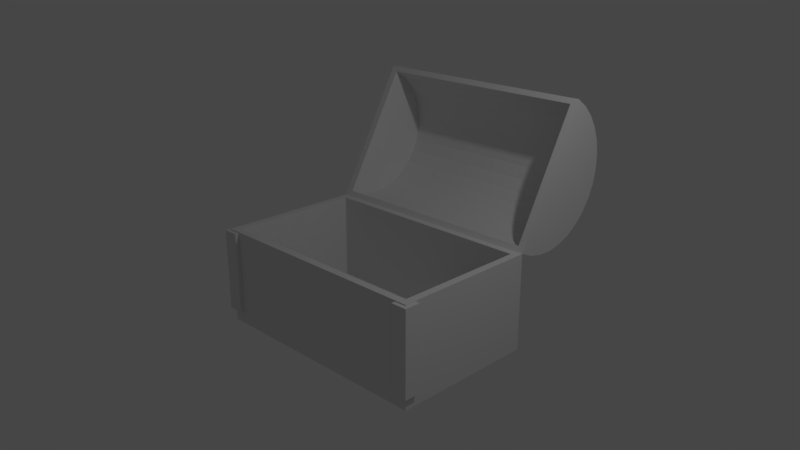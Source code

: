 # Source: treasurechest.blend  (saved by Blender 2.79.0; exported with 4.5.12 LTS)
import bpy
from mathutils import Matrix  # noqa: F401  (used for matrix-valued properties, if any)

bpy.ops.wm.read_factory_settings(use_empty=True)
scene = bpy.context.scene
scene.name = 'Scene'

# ---- collections
col_collection_1 = bpy.data.collections.new('Collection 1'); scene.collection.children.link(col_collection_1)

# ---- materials (node trees are filled in below, after node groups)
mat_material = bpy.data.materials.new('Material')
mat_material.alpha_threshold = 0.0
mat_material.roughness = 0.5
mat_material.line_color = (0.0, 0.0, 0.0, 1.0)

# ---- material node trees

# ---- world
world_world = bpy.data.worlds.new('World'); scene.world = world_world
world_world.color = (0.05088, 0.05088, 0.05088)
world_world.use_sun_shadow = False
world_world.sun_shadow_jitter_overblur = 0.0
world_world.cycles.sampling_method = 'MANUAL'

# ---- cameras
cam_camera = bpy.data.cameras.new('Camera')
cam_camera.clip_end = 100.0
cam_camera.lens = 35.0
cam_camera.sensor_width = 32.0
cam_camera.sensor_height = 18.0
cam_camera.ortho_scale = 7.314
cam_camera.dof.focus_distance = 0.0

# ---- lights
light_lamp = bpy.data.lights.new('Lamp', 'POINT')
light_lamp.transmission_factor = 0.0
light_lamp.cutoff_distance = 30.0
light_lamp.energy = 100.0
light_lamp.shadow_buffer_clip_start = 1.001
light_lamp.shadow_soft_size = 0.1
light_lamp.shadow_maximum_resolution = 0.006
light_lamp.use_absolute_resolution = True

# ---- meshes
me_cube_002 = bpy.data.meshes.new('Cube.002')
me_cube_002.from_pydata([(-0.108, 0.108, -0.557), (-0.108, 0.108, 0.557), (0.108, -0.108, -0.557), (0.108, -0.108, 0.557), (0.108, 0.108, -0.557), (0.108, 0.108, 0.557), (0.0, 0.108, -0.557), (0.0, 0.108, 0.557), (0.0, -0.108, -0.557), (0.0, -0.108, 0.557), (-0.108, 0.0, -0.557), (-0.108, 0.0, 0.557), (0.108, 0.0, -0.557), (0.108, 0.0, 0.557), (0.0, 0.0, 0.557), (0.0, 0.0, -0.557)], [], [(10, 11, 1, 0), (6, 7, 5, 4), (12, 13, 3, 2), (15, 12, 2, 8), (13, 14, 9, 3), (2, 3, 9, 8), (0, 1, 7, 6), (0, 6, 15, 10), (5, 7, 14, 13), (7, 1, 11, 14), (6, 4, 12, 15), (4, 5, 13, 12)])
me_cube_002.use_remesh_preserve_volume = False
me_cube_002.use_remesh_preserve_attributes = False
me_cube_002.use_mirror_vertex_groups = False
me_cube_002.update()
me_cube_001 = bpy.data.meshes.new('Cube.001')
me_cube_001.from_pydata([(-0.108, 0.108, -0.557), (-0.108, 0.108, 0.557), (0.108, -0.108, -0.557), (0.108, -0.108, 0.557), (0.108, 0.108, -0.557), (0.108, 0.108, 0.557), (0.0, 0.108, -0.557), (0.0, 0.108, 0.557), (0.0, -0.108, -0.557), (0.0, -0.108, 0.557), (-0.108, 0.0, -0.557), (-0.108, 0.0, 0.557), (0.108, 0.0, -0.557), (0.108, 0.0, 0.557), (0.0, 0.0, 0.557), (0.0, 0.0, -0.557)], [], [(10, 11, 1, 0), (6, 7, 5, 4), (12, 13, 3, 2), (15, 12, 2, 8), (13, 14, 9, 3), (2, 3, 9, 8), (0, 1, 7, 6), (0, 6, 15, 10), (5, 7, 14, 13), (7, 1, 11, 14), (6, 4, 12, 15), (4, 5, 13, 12)])
me_cube_001.use_remesh_preserve_volume = False
me_cube_001.use_remesh_preserve_attributes = False
me_cube_001.use_mirror_vertex_groups = False
me_cube_001.update()
me_cylinder = bpy.data.meshes.new('Cylinder')
me_cylinder.from_pydata([(-1.0, 1.0, -1.6), (-1.18, 0.9089, -1.273e-07), (-0.8049, 0.9808, -1.6), (-1.354, 0.8563, -1.273e-07), (-0.6173, 0.9239, -1.6), (-1.513, 0.7709, -1.273e-07), (-0.4444, 0.8315, -1.6), (-1.653, 0.656, -1.273e-07), (-0.2929, 0.7071, -1.6), (-1.768, 0.516, -1.273e-07), (-0.1685, 0.5556, -1.6), (-1.854, 0.3563, -1.273e-07), (-0.07612, 0.3827, -1.6), (-1.906, 0.1829, -1.273e-07), (-0.01921, 0.1951, -1.6), (-1.924, 0.00268, -1.273e-07), (0.0, 1.208e-07, -1.6), (-0.07602, 0.002679, -1.273e-07), (-2.0, 1.011e-06, -1.6), (-0.09377, 0.1829, -1.273e-07), (-1.981, 0.1951, -1.6), (-0.1464, 0.3563, -1.273e-07), (-1.924, 0.3827, -1.6), (-0.2317, 0.516, -2.374e-07), (-1.831, 0.5556, -1.6), (-0.3466, 0.656, -2.374e-07), (-1.707, 0.7071, -1.6), (-0.4867, 0.7709, -2.374e-07), (-1.556, 0.8315, -1.6), (-0.6464, 0.8563, -1.273e-07), (-1.383, 0.9239, -1.6), (-0.8197, 0.9089, -1.273e-07), (-1.195, 0.9808, -1.6), (-1.0, 0.9267, -1.273e-07), (-1.0, 1.0, -1.192e-07), (-0.8049, 0.9808, -1.192e-07), (-0.6173, 0.9239, -1.192e-07), (-0.4444, 0.8315, -2.384e-07), (-0.2929, 0.7071, -2.384e-07), (-0.1685, 0.5556, -2.384e-07), (-0.07612, 0.3827, -1.192e-07), (-0.01921, 0.1951, -1.192e-07), (-2.98e-08, 7.55e-08, -1.192e-07), (-2.0, 9.656e-07, -1.192e-07), (-1.981, 0.1951, -1.192e-07), (-1.924, 0.3827, -1.192e-07), (-1.831, 0.5556, -1.192e-07), (-1.707, 0.7071, -1.192e-07), (-1.556, 0.8315, -1.192e-07), (-1.383, 0.9239, -1.192e-07), (-1.195, 0.9808, -1.192e-07), (-1.18, 0.9089, -1.507), (-1.354, 0.8563, -1.507), (-1.513, 0.7709, -1.507), (-1.653, 0.656, -1.507), (-1.768, 0.516, -1.507), (-1.854, 0.3563, -1.507), (-1.906, 0.1829, -1.507), (-1.924, 0.00268, -1.507), (-0.07602, 0.002679, -1.507), (-0.09377, 0.1829, -1.507), (-0.1464, 0.3563, -1.507), (-0.2317, 0.516, -1.507), (-0.3466, 0.656, -1.507), (-0.4867, 0.7709, -1.507), (-0.6464, 0.8563, -1.507), (-0.8197, 0.9089, -1.507), (-1.0, 0.9267, -1.507)], [], [(35, 34, 33, 31), (44, 43, 15, 13), (36, 35, 31, 29), (45, 44, 13, 11), (37, 36, 29, 27), (46, 45, 11, 9), (38, 37, 27, 25), (47, 46, 9, 7), (39, 38, 25, 23), (48, 47, 7, 5), (40, 39, 23, 21), (49, 48, 5, 3), (41, 40, 21, 19), (50, 49, 3, 1), (42, 41, 19, 17), (34, 50, 1, 33), (0, 2, 4, 6, 8, 10, 12, 14, 16, 18, 20, 22, 24, 26, 28, 30, 32), (32, 50, 34, 0), (30, 49, 50, 32), (28, 48, 49, 30), (26, 47, 48, 28), (24, 46, 47, 26), (22, 45, 46, 24), (20, 44, 45, 22), (18, 43, 44, 20), (14, 41, 42, 16), (12, 40, 41, 14), (10, 39, 40, 12), (8, 38, 39, 10), (6, 37, 38, 8), (4, 36, 37, 6), (2, 35, 36, 4), (0, 34, 35, 2), (21, 23, 62, 61), (13, 15, 58, 57), (29, 31, 66, 65), (9, 11, 56, 55), (7, 9, 55, 54), (5, 7, 54, 53), (17, 19, 60, 59), (1, 3, 52, 51), (31, 33, 67, 66), (33, 1, 51, 67), (25, 27, 64, 63), (3, 5, 53, 52), (27, 29, 65, 64), (23, 25, 63, 62), (11, 13, 57, 56), (19, 21, 61, 60), (66, 67, 51, 52, 53, 54, 55, 56, 57, 58, 59, 60, 61, 62, 63, 64, 65), (18, 58, 15, 43), (18, 16, 59, 58), (42, 17, 59, 16)])
me_cylinder.materials.append(mat_material)
me_cylinder.use_remesh_preserve_volume = False
me_cylinder.use_remesh_preserve_attributes = False
me_cylinder.use_mirror_vertex_groups = False
me_cylinder.update()
me_cube = bpy.data.meshes.new('Cube')
me_cube.from_pydata([(1.6, 1.0, -1.0), (1.6, -1.0, -1.0), (-1.6, -1.0, -1.0), (-1.6, 1.0, -1.0), (1.6, 1.0, 0.3), (1.6, -1.0, 0.3), (-1.6, -1.0, 0.3), (-1.6, 1.0, 0.3), (1.5, 0.9, 0.3), (1.5, -0.9, 0.3), (-1.5, -0.9, 0.3), (-1.5, 0.9, 0.3), (1.5, 0.9, -0.8903), (1.5, -0.9, -0.8903), (-1.5, -0.9, -0.8903), (-1.5, 0.9, -0.8903)], [], [(0, 1, 2, 3), (6, 5, 9, 10), (0, 4, 5, 1), (1, 5, 6, 2), (2, 6, 7, 3), (4, 0, 3, 7), (10, 9, 13, 14), (5, 4, 8, 9), (7, 6, 10, 11), (4, 7, 11, 8), (12, 15, 14, 13), (9, 8, 12, 13), (11, 10, 14, 15), (8, 11, 15, 12)])
me_cube.materials.append(mat_material)
me_cube.use_remesh_preserve_volume = False
me_cube.use_remesh_preserve_attributes = False
me_cube.use_mirror_vertex_groups = False
me_cube.update()

# ---- objects
ob_cube_002 = bpy.data.objects.new('Cube.002', me_cube_002)
ob_cube_001 = bpy.data.objects.new('Cube.001', me_cube_001)
ob_cylinder = bpy.data.objects.new('Cylinder', me_cylinder)
ob_cube = bpy.data.objects.new('Cube', me_cube)
ob_lamp = bpy.data.objects.new('Lamp', light_lamp)
ob_camera = bpy.data.objects.new('Camera', cam_camera)

# ---- transforms, parenting, visibility, modifiers, constraints
ob_cube_002.location = (1.54, -0.5, 0.7294)
ob_cube_002.rotation_euler = (0.0, -0.0, -1.571)
ob_cube_002.lineart.crease_threshold = 0.0
ob_cube_001.location = (-1.54, -0.5, 0.7294)
ob_cube_001.rotation_euler = (0.0, -0.0, -3.142)
ob_cube_001.lineart.crease_threshold = 0.0
ob_cylinder.location = (-0.004852, 1.448, 1.3)
ob_cylinder.rotation_euler = (1.571, 2.08, -4.712)
ob_cylinder.lineart.crease_threshold = 0.0
_m = ob_cylinder.modifiers.new('Mirror', 'MIRROR')
_m.use_axis = (False, False, True)
ob_cube.location = (-0.004852, 0.4476, 1.0)
ob_cube.rotation_euler = (0.0, -0.0, -3.142)
ob_cube.lock_rotations_4d = False
ob_cube.empty_display_type = 'ARROWS'
ob_cube.lineart.crease_threshold = 0.0
ob_lamp.location = (4.076, 1.005, 5.904)
ob_lamp.rotation_euler = (0.6503, 0.05522, 1.866)
ob_lamp.lock_rotations_4d = False
ob_lamp.empty_display_type = 'ARROWS'
ob_lamp.color = (0.0, 0.0, 0.0, 0.0)
ob_lamp.lineart.crease_threshold = 0.0
ob_camera.location = (7.481, -6.508, 5.344)
ob_camera.rotation_euler = (1.212, -6.095e-08, 0.7869)
ob_camera.lock_rotations_4d = False
ob_camera.empty_display_type = 'ARROWS'
ob_camera.color = (0.0, 0.0, 0.0, 0.0)
ob_camera.display_type = 'WIRE'
ob_camera.lineart.crease_threshold = 0.0

# ---- collection membership
col_collection_1.objects.link(ob_cube_002)
col_collection_1.objects.link(ob_cube_001)
col_collection_1.objects.link(ob_cylinder)
col_collection_1.objects.link(ob_cube)
col_collection_1.objects.link(ob_lamp)
col_collection_1.objects.link(ob_camera)

# ---- scene / render settings (as saved in the file)
scene.camera = ob_camera
scene.frame_start = 1; scene.frame_end = 250; scene.frame_set(1)
scene.render.engine = 'CYCLES'
scene.render.resolution_percentage = 50
scene.render.dither_intensity = 0.0
scene.cycles.use_denoising = False
scene.cycles.samples = 128
scene.cycles.sampling_pattern = 'TABULATED_SOBOL'
scene.cycles.use_adaptive_sampling = False
scene.cycles.use_light_tree = False
scene.cycles.blur_glossy = 0.0
scene.cycles.sample_clamp_indirect = 0.0
scene.view_settings.view_transform = 'Filmic'
bpy.context.view_layer.update()

